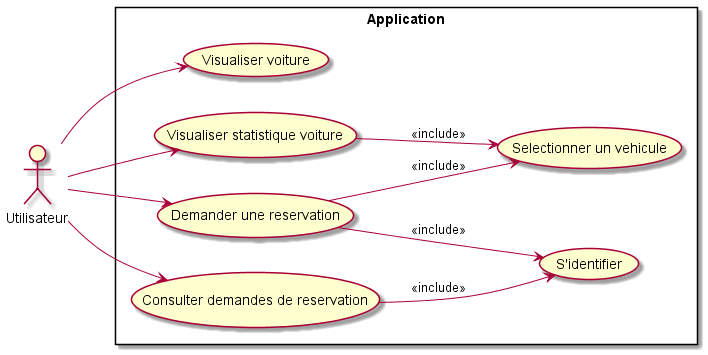

The diagram above was rendered by PlantUML. Its source (embedded in the PNG):
@startuml
left to right direction
actor Utilisateur as g

rectangle Application {
    usecase "Visualiser voiture" as AUC1
    usecase "Visualiser statistique voiture" as AUC2
    usecase "Demander une reservation" as AUC3
    usecase "Consulter demandes de reservation" as AUC4
    usecase "Selectionner un vehicule" as AUC5
    usecase "S'identifier" as AUC6
}

g --> AUC1
g --> AUC2
g --> AUC3
g --> AUC4


AUC3 --> AUC5 : <<include>>

AUC4 --> AUC6 : <<include>>
AUC3 --> AUC6 : <<include>>
AUC2 --> AUC5 : <<include>>


' actor Operateur as o

' rectangle BackOffice {
'     usecase "Visualiser les demandes" as BUC1
'     usecase "Contacter client" as BUC2
'    usecase "Gestion du parc" as BUC3
' }

' o --> BUC1
' o --> BUC2
' o --> BUC3
' BUC2 --> AUC3 : <<include>>
@enduml